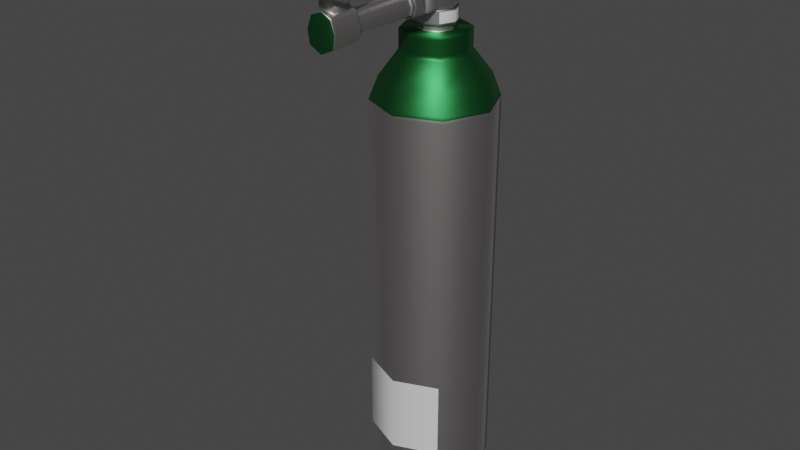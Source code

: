 # Source: oxigenio.blend  (saved by Blender 3.0.42; exported with 4.5.12 LTS)
import bpy
from mathutils import Matrix  # noqa: F401  (used for matrix-valued properties, if any)

bpy.ops.wm.read_factory_settings(use_empty=True)
scene = bpy.context.scene
scene.name = 'Scene'

# ---- collections
col_collection = bpy.data.collections.new('Collection'); scene.collection.children.link(col_collection)

# ---- materials (node trees are filled in below, after node groups)
mat_material_001 = bpy.data.materials.new('Material.001')
mat_material_001.use_transparent_shadow = False
mat_material_002 = bpy.data.materials.new('Material.002')
mat_material_002.use_transparent_shadow = False
mat_material_003 = bpy.data.materials.new('Material.003')
mat_material_003.use_transparent_shadow = False
mat_material_004 = bpy.data.materials.new('Material.004')
mat_material_004.use_transparent_shadow = False

# ---- material node trees
mat_material_001.use_nodes = True; mat_material_001.node_tree.nodes.clear()
_N = mat_material_001.node_tree.nodes; _L = mat_material_001.node_tree.links
n0 = _N.new('ShaderNodeBsdfPrincipled'); n0.name = 'Principled BSDF'; n0.location = (10, 300)
n0.distribution = 'GGX'
n0.subsurface_method = 'RANDOM_WALK_SKIN'
n0.inputs[0].default_value = (0.5382, 0.5067, 0.5067, 1.0)
n0.inputs[1].default_value = 1.0
n0.inputs[3].default_value = 1.45
n0.inputs[27].default_value = (0.0, 0.0, 0.0, 1.0)
n0.inputs[28].default_value = 1.0
n1 = _N.new('ShaderNodeOutputMaterial'); n1.name = 'Material Output'; n1.location = (300, 300)
_L.new(n0.outputs[0], n1.inputs[0])
n1.is_active_output = True
mat_material_002.use_nodes = True; mat_material_002.node_tree.nodes.clear()
_N = mat_material_002.node_tree.nodes; _L = mat_material_002.node_tree.links
n0 = _N.new('ShaderNodeBsdfPrincipled'); n0.name = 'Principled BSDF'; n0.location = (10, 300)
n0.distribution = 'GGX'
n0.subsurface_method = 'RANDOM_WALK_SKIN'
n0.inputs[0].default_value = (0.02753, 0.196, 0.05688, 1.0)
n0.inputs[1].default_value = 1.0
n0.inputs[3].default_value = 1.45
n0.inputs[27].default_value = (0.0, 0.0, 0.0, 1.0)
n0.inputs[28].default_value = 1.0
n1 = _N.new('ShaderNodeOutputMaterial'); n1.name = 'Material Output'; n1.location = (300, 300)
_L.new(n0.outputs[0], n1.inputs[0])
n1.is_active_output = True
mat_material_003.use_nodes = True; mat_material_003.node_tree.nodes.clear()
_N = mat_material_003.node_tree.nodes; _L = mat_material_003.node_tree.links
n0 = _N.new('ShaderNodeBsdfPrincipled'); n0.name = 'Principled BSDF'; n0.location = (10, 300)
n0.distribution = 'GGX'
n0.subsurface_method = 'RANDOM_WALK_SKIN'
n0.inputs[0].default_value = (0.6921, 0.6921, 0.6921, 1.0)
n0.inputs[3].default_value = 1.45
n0.inputs[27].default_value = (0.0, 0.0, 0.0, 1.0)
n0.inputs[28].default_value = 1.0
n1 = _N.new('ShaderNodeOutputMaterial'); n1.name = 'Material Output'; n1.location = (300, 300)
_L.new(n0.outputs[0], n1.inputs[0])
n1.is_active_output = True
mat_material_004.use_nodes = True; mat_material_004.node_tree.nodes.clear()
_N = mat_material_004.node_tree.nodes; _L = mat_material_004.node_tree.links
n0 = _N.new('ShaderNodeBsdfPrincipled'); n0.name = 'Principled BSDF'; n0.location = (10, 300)
n0.distribution = 'GGX'
n0.subsurface_method = 'RANDOM_WALK_SKIN'
n0.inputs[0].default_value = (0.1734, 0.1734, 0.1734, 1.0)
n0.inputs[1].default_value = 1.0
n0.inputs[3].default_value = 1.45
n0.inputs[27].default_value = (0.0, 0.0, 0.0, 1.0)
n0.inputs[28].default_value = 1.0
n1 = _N.new('ShaderNodeOutputMaterial'); n1.name = 'Material Output'; n1.location = (300, 300)
_L.new(n0.outputs[0], n1.inputs[0])
n1.is_active_output = True

# ---- world
world_world = bpy.data.worlds.new('World'); scene.world = world_world
world_world.use_nodes = True; world_world.node_tree.nodes.clear()
_N = world_world.node_tree.nodes; _L = world_world.node_tree.links
n0 = _N.new('ShaderNodeOutputWorld'); n0.name = 'World Output'; n0.location = (300, 300)
n1 = _N.new('ShaderNodeBackground'); n1.name = 'Background'; n1.location = (10, 300)
n1.inputs[0].default_value = (0.05088, 0.05088, 0.05088, 1.0)
_L.new(n1.outputs[0], n0.inputs[0])
n0.is_active_output = True
world_world.color = (0.05088, 0.05088, 0.05088)
world_world.use_sun_shadow = False
world_world.sun_shadow_jitter_overblur = 0.0

# ---- meshes
me_cylinder = bpy.data.meshes.new('Cylinder')
me_cylinder.from_pydata([(0.0, 1.0, -1.375), (0.0, 1.0, 1.0), (0.7049, 0.7071, -1.375), (0.7049, 0.7071, 1.0), (0.9978, -4.371e-08, -1.375), (0.9978, -4.371e-08, 1.0), (0.7049, -0.7071, -1.375), (0.7049, -0.7071, 1.0), (0.0, -1.0, -1.375), (0.0, -1.0, 1.0), (0.3879, 0.3902, 1.279), (0.0, 0.5518, 1.279), (0.5495, -3.141e-08, 1.279), (0.3879, -0.3902, 1.279), (0.0, -0.5518, 1.279), (0.3879, 0.3902, 1.393), (0.0, 0.5518, 1.393), (0.5495, -3.141e-08, 1.393), (0.3879, -0.3902, 1.393), (0.0, -0.5518, 1.393), (0.852, -3.776e-08, 1.136), (0.6018, -0.604, 1.136), (0.0, -0.8542, 1.136), (0.6018, 0.604, 1.136), (0.0, 0.8542, 1.136), (0.2009, 0.2032, 1.393), (0.0, 0.2874, 1.393), (0.2851, -2.35e-08, 1.393), (0.2009, -0.2032, 1.393), (0.0, -0.2874, 1.393), (0.2009, 0.2032, 1.433), (0.0, 0.2874, 1.433), (0.2851, -2.35e-08, 1.433), (0.2009, -0.2032, 1.433), (0.0, -0.2874, 1.433), (0.2394, 0.2416, 1.433), (0.0, 0.3417, 1.433), (0.3394, -2.196e-08, 1.433), (0.2394, -0.2416, 1.433), (0.0, -0.3417, 1.433), (0.2394, 0.2416, 1.512), (0.0, 0.3417, 1.512), (0.3394, -2.196e-08, 1.512), (0.2394, -0.2416, 1.512), (0.0, -0.3417, 1.512), (0.2097, 0.2119, 1.513), (0.0, 0.2997, 1.513), (0.2975, -2.306e-08, 1.513), (0.2097, -0.2119, 1.513), (0.0, -0.2997, 1.513), (0.2097, 0.2119, 1.63), (0.0, 0.2997, 1.63), (0.2975, -2.306e-08, 1.63), (0.2097, -0.2119, 1.63), (0.0, -0.2997, 1.63), (0.259, 0.2613, 1.63), (0.0, 0.3695, 1.63), (0.3672, -2.149e-08, 1.63), (0.259, -0.2613, 1.63), (0.0, -0.3695, 1.63), (0.259, 0.2613, 1.754), (0.0, 0.3695, 1.754), (0.3672, -2.149e-08, 1.754), (0.259, -0.2613, 1.754), (0.0, -0.3695, 1.754), (0.1974, 0.1996, 1.754), (0.0, 0.2823, 1.754), (0.2801, -2.521e-08, 1.754), (0.1974, -0.1996, 1.754), (0.0, -0.2823, 1.754), (0.1974, 0.1996, 1.796), (0.0, 0.2823, 1.796), (0.2801, -2.521e-08, 1.796), (0.1974, -0.1996, 1.796), (0.0, -0.2823, 1.796), (0.3638, 0.3661, 1.796), (0.0, 0.5177, 1.796), (0.5155, -1.051e-08, 1.796), (0.3638, -0.3661, 1.796), (0.0, -0.5177, 1.796), (0.3638, 0.3661, 1.921), (0.0, 0.5177, 1.921), (0.5155, -1.051e-08, 1.921), (0.3638, -0.3661, 1.921), (0.0, -0.5177, 1.921), (0.0, -0.4726, 1.513), (0.2097, -0.4777, 1.513), (0.0, -0.4726, 1.63), (0.1896, -0.4775, 1.623), (0.0, -0.4728, 1.516), (0.198, -0.4776, 1.516), (0.0, -0.4728, 1.627), (0.1779, -0.4774, 1.619), (0.0, -0.5579, 1.516), (0.1985, -0.5826, 1.52), (0.0, -0.5579, 1.627), (0.1789, -0.5676, 1.619), (0.0, -0.5574, 1.501), (0.2188, -0.5667, 1.515), (0.0, -0.5574, 1.637), (0.2034, -0.5659, 1.626), (0.0, -0.7853, 1.498), (0.1922, -0.7809, 1.516), (0.0, -0.7841, 1.637), (0.1889, -0.7859, 1.626), (0.0, -0.786, 1.509), (0.1708, -0.7754, 1.525), (0.0, -0.7848, 1.625), (0.1462, -0.7856, 1.614), (0.2097, -0.2119, 1.572), (0.2097, 0.2119, 1.572), (0.2975, -2.306e-08, 1.572), (0.0, 0.2997, 1.572), (0.2097, -0.4777, 1.572), (0.198, -0.4776, 1.572), (0.198, -0.5627, 1.572), (0.2318, -0.5629, 1.572), (0.2318, -0.7757, 1.572), (0.1891, -0.7754, 1.572), (0.0, 1.0, -1.348), (0.7049, 0.7071, -1.348), (0.9978, -4.371e-08, -1.348), (0.7049, -0.7071, -1.348), (0.0, -1.0, -1.348), (0.0, 1.0, 0.9834), (0.7049, 0.7071, 0.9834), (0.9978, -4.371e-08, 0.9834), (0.7049, -0.7071, 0.9834), (0.0, -1.0, 0.9834), (0.691, -0.6932, 1.018), (0.0, -0.9803, 1.018), (0.0, 0.9803, 1.018), (0.9781, -4.291e-08, 1.018), (0.691, 0.6932, 1.018), (0.5739, -3.192e-08, 1.267), (0.4051, 0.4074, 1.267), (0.4051, -0.4074, 1.267), (0.0, -0.5761, 1.267), (0.0, 0.5761, 1.267), (0.0, -0.5518, 1.291), (0.5495, -3.141e-08, 1.291), (0.3879, -0.3902, 1.291), (0.0, 0.5518, 1.291), (0.3879, 0.3902, 1.291), (0.0, -0.5518, 1.376), (0.5495, -3.141e-08, 1.376), (0.0, 0.5518, 1.376), (0.3879, -0.3902, 1.376), (0.3879, 0.3902, 1.376), (0.2009, 0.2032, 1.404), (0.2851, -2.35e-08, 1.404), (0.0, -0.2874, 1.404), (0.2009, -0.2032, 1.404), (0.0, 0.2874, 1.404), (0.2009, 0.2032, 1.428), (0.0, -0.2874, 1.428), (0.0, 0.2874, 1.428), (0.2851, -2.35e-08, 1.428), (0.2009, -0.2032, 1.428), (0.0, -0.3417, 1.441), (0.3394, -2.196e-08, 1.441), (0.2394, -0.2416, 1.441), (0.0, 0.3417, 1.441), (0.2394, 0.2416, 1.441), (0.0, -0.3417, 1.503), (0.3394, -2.196e-08, 1.503), (0.0, 0.3417, 1.503), (0.2394, -0.2416, 1.503), (0.2394, 0.2416, 1.503), (0.2975, -2.306e-08, 1.528), (0.2097, -0.2119, 1.528), (0.2097, 0.2119, 1.528), (0.0, 0.2997, 1.528), (0.2097, -0.4777, 1.528), (0.198, -0.4776, 1.531), (0.1983, -0.5773, 1.534), (0.2222, -0.5657, 1.53), (0.2026, -0.7795, 1.531), (0.1756, -0.7754, 1.537), (0.2097, -0.2119, 1.623), (0.2097, 0.2119, 1.623), (0.0, 0.2997, 1.623), (0.1922, -0.4775, 1.616), (0.1806, -0.4774, 1.613), (0.1814, -0.567, 1.613), (0.2072, -0.5655, 1.619), (0.1946, -0.7846, 1.619), (0.1519, -0.7843, 1.608), (0.2975, -2.306e-08, 1.623), (0.3672, -2.149e-08, 1.648), (0.259, -0.2613, 1.648), (0.0, 0.3695, 1.648), (0.259, 0.2613, 1.648), (0.0, -0.3695, 1.648), (0.3672, -2.149e-08, 1.739), (0.0, 0.3695, 1.739), (0.259, -0.2613, 1.739), (0.259, 0.2613, 1.739), (0.0, -0.3695, 1.739), (0.0, -0.5177, 1.803), (0.5155, -1.051e-08, 1.803), (0.3638, -0.3661, 1.803), (0.0, 0.5177, 1.803), (0.3638, 0.3661, 1.803), (0.0, -0.5177, 1.906), (0.5155, -1.051e-08, 1.906), (0.0, 0.5177, 1.906), (0.3638, -0.3661, 1.906), (0.3638, 0.3661, 1.906), (0.1974, -0.1996, 1.785), (0.0, -0.2823, 1.785), (0.1974, 0.1996, 1.785), (0.2801, -2.521e-08, 1.785), (0.0, 0.2823, 1.785), (0.1688, -1.883, 1.525), (0.0, -1.887, 1.504), (0.1462, -1.881, 1.611), (0.0, -1.878, 1.625), (0.1891, -1.883, 1.568), (0.1742, -1.883, 1.536), (0.1519, -1.881, 1.605), (0.0, -0.8596, 1.509), (0.0, -0.8579, 1.625), (0.1707, -0.8494, 1.525), (0.1462, -0.8588, 1.614), (0.1891, -0.8494, 1.571), (0.1755, -0.8494, 1.537), (0.1519, -0.8576, 1.608), (0.0, -0.7286, 1.637), (0.1925, -0.7321, 1.626), (0.1987, -0.7285, 1.516), (0.0, -0.7296, 1.499), (0.2318, -0.7237, 1.572), (0.2074, -0.7272, 1.531), (0.1976, -0.731, 1.619), (0.2003, -0.6134, 1.626), (0.0, -0.6066, 1.501), (0.0, -0.6063, 1.637), (0.2131, -0.6129, 1.515), (0.2318, -0.6089, 1.572), (0.218, -0.6118, 1.53), (0.2045, -0.6128, 1.619), (0.0, -0.5221, 1.627), (0.1785, -0.5296, 1.619), (0.1983, -0.5383, 1.518), (0.0, -0.5221, 1.516), (0.198, -0.5268, 1.572), (0.1982, -0.5353, 1.532), (0.1811, -0.5293, 1.613), (0.2097, -0.2581, 1.513), (0.0, -0.3297, 1.513), (0.0, -0.3297, 1.63), (0.2062, -0.258, 1.629), (0.2097, -0.2581, 1.572), (0.2097, -0.2581, 1.528), (0.2066, -0.258, 1.622), (0.0, -1.859, 1.625), (0.0, -1.867, 1.504), (0.1519, -1.862, 1.605), (0.1742, -1.863, 1.536), (0.1891, -1.863, 1.568), (0.1462, -1.862, 1.611), (0.1689, -1.863, 1.525), (0.1748, -1.881, 1.631), (0.2377, -1.883, 1.568), (0.2124, -1.883, 1.514), (0.2034, -1.883, 1.495), (0.0, -1.876, 1.664), (0.1652, -1.881, 1.641), (0.0, -1.89, 1.459), (0.0, -2.37, 1.459), (0.1652, -2.361, 1.641), (0.1748, -2.361, 1.631), (0.0, -2.356, 1.664), (0.2124, -2.363, 1.514), (0.2034, -2.363, 1.495), (0.2377, -2.363, 1.568), (0.0, -1.918, 1.459), (0.1748, -1.909, 1.631), (0.2034, -1.911, 1.495), (0.1652, -1.909, 1.641), (0.0, -1.904, 1.664), (0.2124, -1.911, 1.514), (0.2377, -1.911, 1.568), (0.1344, -1.988, 1.65), (0.1344, -2.28, 1.65), (0.0, -1.985, 1.665), (0.0, -2.277, 1.665), (0.1337, -1.99, 1.741), (0.1337, -2.278, 1.741), (0.0, -1.986, 1.741), (0.0, -2.275, 1.741), (0.1337, -2.278, 1.727), (0.0, -1.986, 1.728), (0.1337, -1.99, 1.727), (0.0, -2.275, 1.728), (0.1344, -1.988, 1.657), (0.0, -2.277, 1.672), (0.1344, -2.28, 1.657), (0.0, -1.985, 1.672), (0.2272, -1.638, 1.878), (0.2272, -1.784, 2.006), (0.2272, -2.138, 2.059), (0.2272, -2.491, 2.006), (0.2272, -2.637, 1.878), (0.2272, -2.491, 1.75), (0.2272, -2.138, 1.697), (0.2272, -1.784, 1.75), (0.0, -1.784, 1.75), (0.0, -2.138, 1.697), (0.0, -2.491, 1.75), (0.0, -2.637, 1.878), (0.0, -2.491, 2.006), (0.0, -2.138, 2.059), (0.0, -1.784, 2.006), (0.0, -1.638, 1.878), (0.2272, -1.707, 1.878), (0.2272, -1.833, 1.988), (0.2272, -2.138, 2.034), (0.2272, -2.442, 1.988), (0.2272, -2.568, 1.878), (0.2272, -2.442, 1.768), (0.2272, -2.138, 1.722), (0.2272, -1.833, 1.768), (0.7049, 0.7071, -0.6552), (0.9978, -4.371e-08, -0.6552), (0.7049, -0.7071, -0.6552), (0.0, -1.0, -0.6552), (0.0, 1.0, -0.6552), (0.7049, 0.7071, -1.125), (0.9978, -4.371e-08, -1.125), (0.7049, -0.7071, -1.125), (0.0, -1.0, -1.125), (0.0, 1.0, -1.125), (0.17, -1.738, 1.878), (0.1662, -1.746, 1.878), (0.1662, -1.858, 1.976), (0.17, -1.855, 1.98), (0.17, -2.138, 2.023), (0.1662, -2.138, 2.018), (0.1662, -2.417, 1.976), (0.17, -2.42, 1.98), (0.1662, -2.529, 1.878), (0.17, -2.537, 1.878), (0.17, -2.42, 1.775), (0.1662, -2.417, 1.78), (0.1662, -2.138, 1.738), (0.17, -2.138, 1.733), (0.1662, -1.858, 1.78), (0.17, -1.855, 1.775), (0.1748, -2.395, 1.631), (0.173, -2.397, 1.629), (0.2347, -2.399, 1.567), (0.2377, -2.397, 1.568), (0.2124, -2.397, 1.514), (0.2102, -2.399, 1.515), (0.2017, -2.399, 1.497), (0.2034, -2.397, 1.495), (0.0, -2.392, 1.662), (-3.929e-09, -2.39, 1.664), (0.1641, -2.397, 1.638), (0.1652, -2.395, 1.641), (0.0, -2.404, 1.459), (1.863e-09, -2.406, 1.462)], [], [(124, 1, 3, 125), (125, 3, 5, 126), (126, 5, 7, 127), (127, 7, 9, 128), (136, 134, 12, 13), (137, 136, 13, 14), (134, 135, 10, 12), (135, 138, 11, 10), (15, 16, 26, 25), (147, 145, 17, 18), (148, 146, 16, 15), (144, 147, 18, 19), (145, 148, 15, 17), (133, 131, 24, 23), (132, 133, 23, 20), (130, 129, 21, 22), (129, 132, 20, 21), (157, 154, 30, 32), (19, 18, 28, 29), (17, 15, 25, 27), (18, 17, 27, 28), (158, 157, 32, 33), (154, 156, 31, 30), (155, 158, 33, 34), (34, 33, 38, 39), (32, 30, 35, 37), (33, 32, 37, 38), (30, 31, 36, 35), (167, 165, 42, 43), (168, 166, 41, 40), (164, 167, 43, 44), (165, 168, 40, 42), (43, 42, 47, 48), (40, 41, 46, 45), (44, 43, 48, 49), (42, 40, 45, 47), (252, 251, 87, 88), (188, 180, 50, 52), (250, 249, 86, 85), (179, 188, 52, 53), (180, 181, 51, 50), (196, 194, 62, 63), (54, 53, 58, 59), (52, 50, 55, 57), (53, 52, 57, 58), (50, 51, 56, 55), (197, 195, 61, 60), (198, 196, 63, 64), (194, 197, 60, 62), (210, 209, 73, 74), (63, 62, 67, 68), (60, 61, 66, 65), (64, 63, 68, 69), (62, 60, 65, 67), (212, 211, 70, 72), (209, 212, 72, 73), (211, 213, 71, 70), (74, 73, 78, 79), (72, 70, 75, 77), (73, 72, 77, 78), (70, 71, 76, 75), (207, 205, 82, 83), (208, 206, 81, 80), (204, 207, 83, 84), (205, 208, 80, 82), (182, 88, 92, 183), (255, 252, 88, 182), (243, 242, 95, 96), (88, 87, 91, 92), (85, 86, 90, 89), (245, 244, 94, 93), (248, 243, 96, 184), (231, 230, 102, 101), (229, 228, 103, 104), (96, 95, 99, 100), (93, 94, 98, 97), (184, 96, 100, 185), (234, 229, 104, 186), (104, 103, 107, 108), (101, 102, 106, 105), (186, 104, 108, 187), (177, 117, 118, 178), (233, 232, 117, 177), (175, 115, 116, 176), (247, 246, 115, 175), (254, 253, 113, 173), (173, 113, 114, 174), (171, 172, 112, 110), (170, 169, 111, 109), (169, 171, 110, 111), (80, 81, 84, 83, 82), (0, 2, 4, 6, 8), (6, 122, 123, 8), (4, 121, 122, 6), (2, 120, 121, 4), (0, 119, 120, 2), (326, 127, 128, 327), (325, 126, 127, 326), (324, 125, 126, 325), (328, 124, 125, 324), (7, 5, 132, 129), (9, 7, 129, 130), (5, 3, 133, 132), (3, 1, 131, 133), (23, 24, 138, 135), (20, 23, 135, 134), (22, 21, 136, 137), (21, 20, 134, 136), (12, 10, 143, 140), (14, 13, 141, 139), (10, 11, 142, 143), (13, 12, 140, 141), (140, 143, 148, 145), (139, 141, 147, 144), (143, 142, 146, 148), (141, 140, 145, 147), (29, 28, 152, 151), (25, 26, 153, 149), (28, 27, 150, 152), (27, 25, 149, 150), (151, 152, 158, 155), (149, 153, 156, 154), (152, 150, 157, 158), (150, 149, 154, 157), (37, 35, 163, 160), (39, 38, 161, 159), (35, 36, 162, 163), (38, 37, 160, 161), (160, 163, 168, 165), (159, 161, 167, 164), (163, 162, 166, 168), (161, 160, 165, 167), (47, 45, 171, 169), (48, 47, 169, 170), (45, 46, 172, 171), (86, 173, 174, 90), (249, 254, 173, 86), (244, 247, 175, 94), (94, 175, 176, 98), (230, 233, 177, 102), (102, 177, 178, 106), (117, 186, 187, 118), (232, 234, 186, 117), (115, 184, 185, 116), (246, 248, 184, 115), (253, 255, 182, 113), (113, 182, 183, 114), (110, 112, 181, 180), (109, 111, 188, 179), (111, 110, 180, 188), (57, 55, 192, 189), (59, 58, 190, 193), (55, 56, 191, 192), (58, 57, 189, 190), (189, 192, 197, 194), (193, 190, 196, 198), (192, 191, 195, 197), (190, 189, 194, 196), (77, 75, 203, 200), (79, 78, 201, 199), (75, 76, 202, 203), (78, 77, 200, 201), (200, 203, 208, 205), (199, 201, 207, 204), (203, 202, 206, 208), (201, 200, 205, 207), (65, 66, 213, 211), (68, 67, 212, 209), (67, 65, 211, 212), (69, 68, 209, 210), (260, 258, 220, 218), (262, 259, 219, 214), (259, 260, 218, 219), (261, 256, 217, 216), (257, 262, 214, 215), (258, 261, 216, 220), (187, 108, 224, 227), (105, 106, 223, 221), (108, 107, 222, 224), (178, 118, 225, 226), (106, 178, 226, 223), (118, 187, 227, 225), (239, 241, 234, 232), (238, 240, 233, 230), (240, 239, 232, 233), (241, 235, 229, 234), (235, 237, 228, 229), (236, 238, 230, 231), (97, 98, 238, 236), (100, 99, 237, 235), (185, 100, 235, 241), (176, 116, 239, 240), (98, 176, 240, 238), (116, 185, 241, 239), (114, 183, 248, 246), (90, 174, 247, 244), (174, 114, 246, 247), (183, 92, 243, 248), (89, 90, 244, 245), (92, 91, 242, 243), (109, 179, 255, 253), (48, 170, 254, 249), (170, 109, 253, 254), (179, 53, 252, 255), (49, 48, 249, 250), (53, 54, 251, 252), (221, 223, 262, 257), (226, 225, 260, 259), (227, 224, 261, 258), (224, 222, 256, 261), (223, 226, 259, 262), (225, 227, 258, 260), (219, 218, 264, 265), (274, 276, 353, 354), (218, 220, 263, 264), (220, 216, 268, 263), (216, 217, 267, 268), (214, 219, 265, 266), (215, 214, 266, 269), (272, 271, 361, 350), (270, 275, 357, 362), (271, 273, 359, 361), (275, 274, 354, 357), (352, 351, 360, 358, 363, 356, 355), (283, 278, 272, 276), (282, 283, 276, 274), (277, 279, 275, 270), (279, 282, 274, 275), (271, 280, 284, 285), (278, 280, 271, 272), (263, 268, 280, 278), (268, 267, 281, 280), (266, 265, 282, 279), (269, 266, 279, 277), (265, 264, 283, 282), (264, 263, 278, 283), (294, 293, 290, 288), (280, 281, 286, 284), (273, 271, 285, 287), (288, 290, 291, 289), (295, 292, 289, 291), (292, 294, 288, 289), (298, 296, 294, 292), (297, 298, 292, 295), (296, 299, 293, 294), (284, 286, 299, 296), (287, 285, 298, 297), (285, 284, 296, 298), (310, 311, 304, 305), (315, 308, 307, 300), (312, 313, 302, 303), (309, 310, 305, 306), (314, 315, 300, 301), (311, 312, 303, 304), (313, 314, 301, 302), (308, 309, 306, 307), (302, 301, 317, 318), (320, 319, 341, 343), (307, 306, 322, 323), (303, 302, 318, 319), (304, 303, 319, 320), (300, 307, 323, 316), (306, 305, 321, 322), (301, 300, 316, 317), (305, 304, 320, 321), (316, 323, 349, 334), (321, 320, 343, 344), (323, 322, 347, 349), (336, 335, 348, 346, 345, 342, 340, 339), (318, 317, 337, 338), (322, 321, 344, 347), (319, 318, 338, 341), (333, 328, 324, 329), (329, 324, 325, 330), (330, 325, 326, 331), (331, 326, 327, 332), (122, 331, 332, 123), (121, 330, 331, 122), (120, 329, 330, 121), (119, 333, 329, 120), (337, 334, 335, 336), (341, 338, 339, 340), (347, 344, 345, 346), (338, 337, 336, 339), (343, 341, 340, 342), (344, 343, 342, 345), (349, 347, 346, 348), (334, 349, 348, 335), (317, 316, 334, 337), (351, 352, 353, 350), (355, 356, 357, 354), (352, 355, 354, 353), (358, 360, 361, 359), (356, 363, 362, 357), (360, 351, 350, 361), (276, 272, 350, 353)])
me_cylinder.polygons.foreach_set('use_smooth', [True] * 296)
me_cylinder.polygons.foreach_set('material_index', [0, 0, 0, 0, 1, 1, 1, 1, 1, 1, 1, 1, 1, 1, 1, 1, 1, 0, 1, 1, 1, 0, 0, 0, 3, 3, 3, 3, 0, 0, 0, 0, 3, 3, 3, 3, 0, 0, 0, 0, 0, 0, 0, 0, 0, 0, 0, 0, 0, 0, 3, 3, 3, 3, 0, 0, 0, 3, 3, 3, 3, 0, 0, 0, 0, 0, 0, 0, 0, 0, 0, 0, 0, 0, 3, 3, 3, 0, 3, 3, 3, 3, 0, 3, 0, 0, 0, 0, 0, 0, 0, 0, 0, 0, 0, 0, 0, 0, 0, 0, 1, 1, 1, 1, 1, 1, 1, 1, 1, 1, 1, 1, 1, 1, 1, 1, 0, 0, 0, 0, 0, 0, 0, 0, 0, 0, 0, 0, 2, 0, 0, 2, 0, 0, 0, 0, 0, 0, 3, 0, 3, 3, 0, 3, 0, 0, 0, 0, 0, 0, 0, 0, 0, 0, 0, 0, 0, 0, 0, 0, 0, 0, 2, 0, 0, 2, 0, 0, 0, 0, 0, 0, 0, 0, 0, 0, 0, 0, 0, 0, 0, 0, 0, 0, 0, 0, 0, 0, 0, 0, 0, 0, 0, 0, 0, 0, 0, 0, 0, 0, 0, 0, 0, 0, 0, 0, 0, 0, 0, 0, 0, 0, 3, 0, 3, 3, 3, 3, 3, 0, 0, 0, 0, 1, 0, 0, 0, 0, 0, 0, 0, 0, 0, 0, 0, 0, 0, 0, 0, 0, 0, 0, 0, 0, 0, 0, 0, 0, 0, 0, 0, 0, 0, 0, 0, 0, 0, 0, 0, 0, 0, 0, 0, 0, 0, 0, 0, 0, 2, 0, 0, 0, 0, 0, 0, 2, 0, 0, 0, 0, 2, 2, 2, 2, 2, 2, 2, 2, 0, 1, 1, 1, 1, 1, 1, 0])
_uv = me_cylinder.uv_layers.new(name='UVMap')
_uv.uv.foreach_set('vector', [1.0, 0.9965, 1.0, 1.0, 0.875, 1.0, 0.875, 0.9965, 0.875, 0.9965, 0.875, 1.0, 0.75, 1.0, 0.75, 0.9965, 0.75, 0.9965, 0.75, 1.0, 0.625, 1.0, 0.625, 0.9965, 0.625, 0.9965, 0.625, 1.0, 0.5, 1.0, 0.5, 0.9965, 0.625, 1.0, 0.75, 1.0, 0.75, 1.0, 0.625, 1.0, 0.5, 1.0, 0.625, 1.0, 0.625, 1.0, 0.5, 1.0, 0.75, 1.0, 0.875, 1.0, 0.875, 1.0, 0.75, 1.0, 0.875, 1.0, 1.0, 1.0, 1.0, 1.0, 0.875, 1.0, 0.875, 1.0, 1.0, 1.0, 1.0, 1.0, 0.875, 1.0, 0.625, 1.0, 0.75, 1.0, 0.75, 1.0, 0.625, 1.0, 0.875, 1.0, 1.0, 1.0, 1.0, 1.0, 0.875, 1.0, 0.5, 1.0, 0.625, 1.0, 0.625, 1.0, 0.5, 1.0, 0.75, 1.0, 0.875, 1.0, 0.875, 1.0, 0.75, 1.0, 0.875, 1.0, 1.0, 1.0, 1.0, 1.0, 0.875, 1.0, 0.75, 1.0, 0.875, 1.0, 0.875, 1.0, 0.75, 1.0, 0.5, 1.0, 0.625, 1.0, 0.625, 1.0, 0.5, 1.0, 0.625, 1.0, 0.75, 1.0, 0.75, 1.0, 0.625, 1.0, 0.75, 1.0, 0.875, 1.0, 0.875, 1.0, 0.75, 1.0, 0.5, 1.0, 0.625, 1.0, 0.625, 1.0, 0.5, 1.0, 0.75, 1.0, 0.875, 1.0, 0.875, 1.0, 0.75, 1.0, 0.625, 1.0, 0.75, 1.0, 0.75, 1.0, 0.625, 1.0, 0.625, 1.0, 0.75, 1.0, 0.75, 1.0, 0.625, 1.0, 0.875, 1.0, 1.0, 1.0, 1.0, 1.0, 0.875, 1.0, 0.5, 1.0, 0.625, 1.0, 0.625, 1.0, 0.5, 1.0, 0.5, 1.0, 0.625, 1.0, 0.625, 1.0, 0.5, 1.0, 0.75, 1.0, 0.875, 1.0, 0.875, 1.0, 0.75, 1.0, 0.625, 1.0, 0.75, 1.0, 0.75, 1.0, 0.625, 1.0, 0.875, 1.0, 1.0, 1.0, 1.0, 1.0, 0.875, 1.0, 0.625, 1.0, 0.75, 1.0, 0.75, 1.0, 0.625, 1.0, 0.875, 1.0, 1.0, 1.0, 1.0, 1.0, 0.875, 1.0, 0.5, 1.0, 0.625, 1.0, 0.625, 1.0, 0.5, 1.0, 0.75, 1.0, 0.875, 1.0, 0.875, 1.0, 0.75, 1.0, 0.625, 1.0, 0.75, 1.0, 0.75, 1.0, 0.625, 1.0, 0.875, 1.0, 1.0, 1.0, 1.0, 1.0, 0.875, 1.0, 0.5, 1.0, 0.625, 1.0, 0.625, 1.0, 0.5, 1.0, 0.75, 1.0, 0.875, 1.0, 0.875, 1.0, 0.75, 1.0, 0.625, 1.0, 0.5, 1.0, 0.5, 1.0, 0.625, 1.0, 0.75, 1.0, 0.875, 1.0, 0.875, 1.0, 0.75, 1.0, 0.5, 1.0, 0.625, 1.0, 0.625, 1.0, 0.5, 1.0, 0.625, 1.0, 0.75, 1.0, 0.75, 1.0, 0.625, 1.0, 0.875, 1.0, 1.0, 1.0, 1.0, 1.0, 0.875, 1.0, 0.625, 1.0, 0.75, 1.0, 0.75, 1.0, 0.625, 1.0, 0.5, 1.0, 0.625, 1.0, 0.625, 1.0, 0.5, 1.0, 0.75, 1.0, 0.875, 1.0, 0.875, 1.0, 0.75, 1.0, 0.625, 1.0, 0.75, 1.0, 0.75, 1.0, 0.625, 1.0, 0.875, 1.0, 1.0, 1.0, 1.0, 1.0, 0.875, 1.0, 0.875, 1.0, 1.0, 1.0, 1.0, 1.0, 0.875, 1.0, 0.5, 1.0, 0.625, 1.0, 0.625, 1.0, 0.5, 1.0, 0.75, 1.0, 0.875, 1.0, 0.875, 1.0, 0.75, 1.0, 0.5, 1.0, 0.625, 1.0, 0.625, 1.0, 0.5, 1.0, 0.625, 1.0, 0.75, 1.0, 0.75, 1.0, 0.625, 1.0, 0.875, 1.0, 1.0, 1.0, 1.0, 1.0, 0.875, 1.0, 0.5, 1.0, 0.625, 1.0, 0.625, 1.0, 0.5, 1.0, 0.75, 1.0, 0.875, 1.0, 0.875, 1.0, 0.75, 1.0, 0.75, 1.0, 0.875, 1.0, 0.875, 1.0, 0.75, 1.0, 0.625, 1.0, 0.75, 1.0, 0.75, 1.0, 0.625, 1.0, 0.875, 1.0, 1.0, 1.0, 1.0, 1.0, 0.875, 1.0, 0.5, 1.0, 0.625, 1.0, 0.625, 1.0, 0.5, 1.0, 0.75, 1.0, 0.875, 1.0, 0.875, 1.0, 0.75, 1.0, 0.625, 1.0, 0.75, 1.0, 0.75, 1.0, 0.625, 1.0, 0.875, 1.0, 1.0, 1.0, 1.0, 1.0, 0.875, 1.0, 0.625, 1.0, 0.75, 1.0, 0.75, 1.0, 0.625, 1.0, 0.875, 1.0, 1.0, 1.0, 1.0, 1.0, 0.875, 1.0, 0.5, 1.0, 0.625, 1.0, 0.625, 1.0, 0.5, 1.0, 0.75, 1.0, 0.875, 1.0, 0.875, 1.0, 0.75, 1.0, 0.625, 1.0, 0.625, 1.0, 0.625, 1.0, 0.625, 1.0, 0.625, 1.0, 0.625, 1.0, 0.625, 1.0, 0.625, 1.0, 0.625, 1.0, 0.5, 1.0, 0.5, 1.0, 0.625, 1.0, 0.625, 1.0, 0.5, 1.0, 0.5, 1.0, 0.625, 1.0, 0.5, 1.0, 0.625, 1.0, 0.625, 1.0, 0.5, 1.0, 0.5, 1.0, 0.625, 1.0, 0.625, 1.0, 0.5, 1.0, 0.625, 1.0, 0.625, 1.0, 0.625, 1.0, 0.625, 1.0, 0.5, 1.0, 0.625, 1.0, 0.625, 1.0, 0.5, 1.0, 0.625, 1.0, 0.5, 1.0, 0.5, 1.0, 0.625, 1.0, 0.625, 1.0, 0.5, 1.0, 0.5, 1.0, 0.625, 1.0, 0.5, 1.0, 0.625, 1.0, 0.625, 1.0, 0.5, 1.0, 0.625, 1.0, 0.625, 1.0, 0.625, 1.0, 0.625, 1.0, 0.625, 1.0, 0.625, 1.0, 0.625, 1.0, 0.625, 1.0, 0.625, 1.0, 0.5, 1.0, 0.5, 1.0, 0.625, 1.0, 0.5, 1.0, 0.625, 1.0, 0.625, 1.0, 0.5, 1.0, 0.625, 1.0, 0.625, 1.0, 0.625, 1.0, 0.625, 1.0, 0.625, 1.0, 0.625, 1.0, 0.625, 1.0, 0.625, 1.0, 0.625, 1.0, 0.625, 1.0, 0.625, 1.0, 0.625, 1.0, 0.625, 1.0, 0.625, 1.0, 0.625, 1.0, 0.625, 1.0, 0.625, 1.0, 0.625, 1.0, 0.625, 1.0, 0.625, 1.0, 0.625, 1.0, 0.625, 1.0, 0.625, 1.0, 0.625, 1.0, 0.625, 1.0, 0.625, 1.0, 0.625, 1.0, 0.625, 1.0, 0.875, 1.0, 1.0, 1.0, 1.0, 1.0, 0.875, 1.0, 0.625, 1.0, 0.75, 1.0, 0.75, 1.0, 0.625, 1.0, 0.75, 1.0, 0.875, 1.0, 0.875, 1.0, 0.75, 1.0, 0.875, 1.0, 1.0, 1.0, 0.5, 1.0, 0.625, 1.0, 0.75, 1.0, 1.0, 0.5, 0.875, 0.5, 0.75, 0.5, 0.625, 0.5, 0.5, 0.5, 0.625, 0.5, 0.625, 0.5058, 0.5, 0.5058, 0.5, 0.5, 0.75, 0.5, 0.75, 0.5058, 0.625, 0.5058, 0.625, 0.5, 0.875, 0.5, 0.875, 0.5058, 0.75, 0.5058, 0.75, 0.5, 1.0, 0.5, 1.0, 0.5058, 0.875, 0.5058, 0.875, 0.5, 0.625, 0.6515, 0.625, 0.9965, 0.5, 0.9965, 0.5, 0.6515, 0.75, 0.6515, 0.75, 0.9965, 0.625, 0.9965, 0.625, 0.6515, 0.875, 0.6515, 0.875, 0.9965, 0.75, 0.9965, 0.75, 0.6515, 1.0, 0.6515, 1.0, 0.9965, 0.875, 0.9965, 0.875, 0.6515, 0.625, 1.0, 0.75, 1.0, 0.75, 1.0, 0.625, 1.0, 0.5, 1.0, 0.625, 1.0, 0.625, 1.0, 0.5, 1.0, 0.75, 1.0, 0.875, 1.0, 0.875, 1.0, 0.75, 1.0, 0.875, 1.0, 1.0, 1.0, 1.0, 1.0, 0.875, 1.0, 0.875, 1.0, 1.0, 1.0, 1.0, 1.0, 0.875, 1.0, 0.75, 1.0, 0.875, 1.0, 0.875, 1.0, 0.75, 1.0, 0.5, 1.0, 0.625, 1.0, 0.625, 1.0, 0.5, 1.0, 0.625, 1.0, 0.75, 1.0, 0.75, 1.0, 0.625, 1.0, 0.75, 1.0, 0.875, 1.0, 0.875, 1.0, 0.75, 1.0, 0.5, 1.0, 0.625, 1.0, 0.625, 1.0, 0.5, 1.0, 0.875, 1.0, 1.0, 1.0, 1.0, 1.0, 0.875, 1.0, 0.625, 1.0, 0.75, 1.0, 0.75, 1.0, 0.625, 1.0, 0.75, 1.0, 0.875, 1.0, 0.875, 1.0, 0.75, 1.0, 0.5, 1.0, 0.625, 1.0, 0.625, 1.0, 0.5, 1.0, 0.875, 1.0, 1.0, 1.0, 1.0, 1.0, 0.875, 1.0, 0.625, 1.0, 0.75, 1.0, 0.75, 1.0, 0.625, 1.0, 0.5, 1.0, 0.625, 1.0, 0.625, 1.0, 0.5, 1.0, 0.875, 1.0, 1.0, 1.0, 1.0, 1.0, 0.875, 1.0, 0.625, 1.0, 0.75, 1.0, 0.75, 1.0, 0.625, 1.0, 0.75, 1.0, 0.875, 1.0, 0.875, 1.0, 0.75, 1.0, 0.5, 1.0, 0.625, 1.0, 0.625, 1.0, 0.5, 1.0, 0.875, 1.0, 1.0, 1.0, 1.0, 1.0, 0.875, 1.0, 0.625, 1.0, 0.75, 1.0, 0.75, 1.0, 0.625, 1.0, 0.75, 1.0, 0.875, 1.0, 0.875, 1.0, 0.75, 1.0, 0.75, 1.0, 0.875, 1.0, 0.875, 1.0, 0.75, 1.0, 0.5, 1.0, 0.625, 1.0, 0.625, 1.0, 0.5, 1.0, 0.875, 1.0, 1.0, 1.0, 1.0, 1.0, 0.875, 1.0, 0.625, 1.0, 0.75, 1.0, 0.75, 1.0, 0.625, 1.0, 0.75, 1.0, 0.875, 1.0, 0.875, 1.0, 0.75, 1.0, 0.5, 1.0, 0.625, 1.0, 0.625, 1.0, 0.5, 1.0, 0.875, 1.0, 1.0, 1.0, 1.0, 1.0, 0.875, 1.0, 0.625, 1.0, 0.75, 1.0, 0.75, 1.0, 0.625, 1.0, 0.75, 1.0, 0.875, 1.0, 0.875, 1.0, 0.75, 1.0, 0.625, 1.0, 0.75, 1.0, 0.75, 1.0, 0.625, 1.0, 0.875, 1.0, 1.0, 1.0, 1.0, 1.0, 0.875, 1.0, 0.625, 1.0, 0.625, 1.0, 0.625, 1.0, 0.625, 1.0, 0.625, 1.0, 0.625, 1.0, 0.625, 1.0, 0.625, 1.0, 0.625, 1.0, 0.625, 1.0, 0.625, 1.0, 0.625, 1.0, 0.625, 1.0, 0.625, 1.0, 0.625, 1.0, 0.625, 1.0, 0.625, 1.0, 0.625, 1.0, 0.625, 1.0, 0.625, 1.0, 0.625, 1.0, 0.625, 1.0, 0.625, 1.0, 0.625, 1.0, 0.625, 1.0, 0.625, 1.0, 0.625, 1.0, 0.625, 1.0, 0.625, 1.0, 0.625, 1.0, 0.625, 1.0, 0.625, 1.0, 0.625, 1.0, 0.625, 1.0, 0.625, 1.0, 0.625, 1.0, 0.625, 1.0, 0.625, 1.0, 0.625, 1.0, 0.625, 1.0, 0.625, 1.0, 0.625, 1.0, 0.625, 1.0, 0.625, 1.0, 0.625, 1.0, 0.625, 1.0, 0.625, 1.0, 0.625, 1.0, 0.875, 1.0, 1.0, 1.0, 1.0, 1.0, 0.875, 1.0, 0.625, 1.0, 0.75, 1.0, 0.75, 1.0, 0.625, 1.0, 0.75, 1.0, 0.875, 1.0, 0.875, 1.0, 0.75, 1.0, 0.75, 1.0, 0.875, 1.0, 0.875, 1.0, 0.75, 1.0, 0.5, 1.0, 0.625, 1.0, 0.625, 1.0, 0.5, 1.0, 0.875, 1.0, 1.0, 1.0, 1.0, 1.0, 0.875, 1.0, 0.625, 1.0, 0.75, 1.0, 0.75, 1.0, 0.625, 1.0, 0.75, 1.0, 0.875, 1.0, 0.875, 1.0, 0.75, 1.0, 0.5, 1.0, 0.625, 1.0, 0.625, 1.0, 0.5, 1.0, 0.875, 1.0, 1.0, 1.0, 1.0, 1.0, 0.875, 1.0, 0.625, 1.0, 0.75, 1.0, 0.75, 1.0, 0.625, 1.0, 0.75, 1.0, 0.875, 1.0, 0.875, 1.0, 0.75, 1.0, 0.5, 1.0, 0.625, 1.0, 0.625, 1.0, 0.5, 1.0, 0.875, 1.0, 1.0, 1.0, 1.0, 1.0, 0.875, 1.0, 0.625, 1.0, 0.75, 1.0, 0.75, 1.0, 0.625, 1.0, 0.75, 1.0, 0.875, 1.0, 0.875, 1.0, 0.75, 1.0, 0.5, 1.0, 0.625, 1.0, 0.625, 1.0, 0.5, 1.0, 0.875, 1.0, 1.0, 1.0, 1.0, 1.0, 0.875, 1.0, 0.625, 1.0, 0.75, 1.0, 0.75, 1.0, 0.625, 1.0, 0.875, 1.0, 1.0, 1.0, 1.0, 1.0, 0.875, 1.0, 0.625, 1.0, 0.75, 1.0, 0.75, 1.0, 0.625, 1.0, 0.75, 1.0, 0.875, 1.0, 0.875, 1.0, 0.75, 1.0, 0.5, 1.0, 0.625, 1.0, 0.625, 1.0, 0.5, 1.0, 0.625, 1.0, 0.625, 1.0, 0.625, 1.0, 0.625, 1.0, 0.625, 1.0, 0.625, 1.0, 0.625, 1.0, 0.625, 1.0, 0.625, 1.0, 0.625, 1.0, 0.625, 1.0, 0.625, 1.0, 0.625, 1.0, 0.5, 1.0, 0.5, 1.0, 0.625, 1.0, 0.5, 1.0, 0.625, 1.0, 0.625, 1.0, 0.5, 1.0, 0.625, 1.0, 0.625, 1.0, 0.625, 1.0, 0.625, 1.0, 0.625, 1.0, 0.625, 1.0, 0.625, 1.0, 0.625, 1.0, 0.5, 1.0, 0.625, 1.0, 0.625, 1.0, 0.5, 1.0, 0.625, 1.0, 0.5, 1.0, 0.5, 1.0, 0.625, 1.0, 0.625, 1.0, 0.625, 1.0, 0.625, 1.0, 0.625, 1.0, 0.625, 1.0, 0.625, 1.0, 0.625, 1.0, 0.625, 1.0, 0.625, 1.0, 0.625, 1.0, 0.625, 1.0, 0.625, 1.0, 0.625, 1.0, 0.625, 1.0, 0.625, 1.0, 0.625, 1.0, 0.625, 1.0, 0.625, 1.0, 0.625, 1.0, 0.625, 1.0, 0.625, 1.0, 0.625, 1.0, 0.625, 1.0, 0.625, 1.0, 0.625, 1.0, 0.625, 1.0, 0.625, 1.0, 0.625, 1.0, 0.625, 1.0, 0.5, 1.0, 0.5, 1.0, 0.625, 1.0, 0.5, 1.0, 0.625, 1.0, 0.625, 1.0, 0.5, 1.0, 0.5, 1.0, 0.625, 1.0, 0.625, 1.0, 0.5, 1.0, 0.625, 1.0, 0.5, 1.0, 0.5, 1.0, 0.625, 1.0, 0.625, 1.0, 0.625, 1.0, 0.625, 1.0, 0.625, 1.0, 0.625, 1.0, 0.625, 1.0, 0.625, 1.0, 0.625, 1.0, 0.625, 1.0, 0.625, 1.0, 0.625, 1.0, 0.625, 1.0, 0.625, 1.0, 0.625, 1.0, 0.625, 1.0, 0.625, 1.0, 0.625, 1.0, 0.625, 1.0, 0.625, 1.0, 0.625, 1.0, 0.625, 1.0, 0.625, 1.0, 0.625, 1.0, 0.625, 1.0, 0.625, 1.0, 0.625, 1.0, 0.625, 1.0, 0.625, 1.0, 0.625, 1.0, 0.625, 1.0, 0.625, 1.0, 0.625, 1.0, 0.5, 1.0, 0.625, 1.0, 0.625, 1.0, 0.5, 1.0, 0.625, 1.0, 0.5, 1.0, 0.5, 1.0, 0.625, 1.0, 0.625, 1.0, 0.625, 1.0, 0.625, 1.0, 0.625, 1.0, 0.625, 1.0, 0.625, 1.0, 0.625, 1.0, 0.625, 1.0, 0.625, 1.0, 0.625, 1.0, 0.625, 1.0, 0.625, 1.0, 0.625, 1.0, 0.625, 1.0, 0.625, 1.0, 0.625, 1.0, 0.5, 1.0, 0.625, 1.0, 0.625, 1.0, 0.5, 1.0, 0.625, 1.0, 0.5, 1.0, 0.5, 1.0, 0.625, 1.0, 0.5, 1.0, 0.625, 1.0, 0.625, 1.0, 0.5, 1.0, 0.625, 1.0, 0.625, 1.0, 0.625, 1.0, 0.625, 1.0, 0.625, 1.0, 0.625, 1.0, 0.625, 1.0, 0.625, 1.0, 0.625, 1.0, 0.5, 1.0, 0.5, 1.0, 0.625, 1.0, 0.625, 1.0, 0.625, 1.0, 0.625, 1.0, 0.625, 1.0, 0.625, 1.0, 0.625, 1.0, 0.625, 1.0, 0.625, 1.0, 0.625, 1.0, 0.625, 1.0, 0.625, 1.0, 0.625, 1.0, 0.625, 1.0, 0.625, 1.0, 0.625, 1.0, 0.625, 1.0, 0.625, 1.0, 0.625, 1.0, 0.625, 1.0, 0.625, 1.0, 0.625, 1.0, 0.625, 1.0, 0.625, 1.0, 0.625, 1.0, 0.625, 1.0, 0.5, 1.0, 0.5, 1.0, 0.625, 1.0, 0.625, 1.0, 0.625, 1.0, 0.625, 1.0, 0.625, 1.0, 0.5, 1.0, 0.625, 1.0, 0.625, 1.0, 0.5, 1.0, 0.625, 1.0, 0.625, 1.0, 0.625, 1.0, 0.625, 1.0, 0.5, 1.0, 0.625, 1.0, 0.625, 1.0, 0.5, 1.0, 0.625, 1.0, 0.5, 1.0, 0.5, 1.0, 0.625, 1.0, 0.625, 1.0, 0.625, 1.0, 0.625, 1.0, 0.625, 1.0, 0.6244, 1.0, 0.6235, 1.0, 0.6231, 1.0, 0.5, 1.0, 0.5, 1.0, 0.6236, 1.0, 0.6239, 1.0, 0.625, 1.0, 0.625, 1.0, 0.625, 1.0, 0.625, 1.0, 0.625, 1.0, 0.625, 1.0, 0.625, 1.0, 0.625, 1.0, 0.5, 1.0, 0.625, 1.0, 0.625, 1.0, 0.5, 1.0, 0.625, 1.0, 0.625, 1.0, 0.625, 1.0, 0.625, 1.0, 0.625, 1.0, 0.625, 1.0, 0.625, 1.0, 0.625, 1.0, 0.625, 1.0, 0.625, 1.0, 0.625, 1.0, 0.625, 1.0, 0.625, 1.0, 0.625, 1.0, 0.625, 1.0, 0.625, 1.0, 0.625, 1.0, 0.5, 1.0, 0.5, 1.0, 0.625, 1.0, 0.625, 1.0, 0.625, 1.0, 0.625, 1.0, 0.625, 1.0, 0.5, 1.0, 0.625, 1.0, 0.625, 1.0, 0.5, 1.0, 0.625, 1.0, 0.625, 1.0, 0.625, 1.0, 0.625, 1.0, 0.625, 1.0, 0.625, 1.0, 0.625, 1.0, 0.625, 1.0, 0.625, 1.0, 0.5, 1.0, 0.5, 1.0, 0.625, 1.0, 0.625, 1.0, 0.5, 1.0, 0.5, 1.0, 0.625, 1.0, 0.5, 1.0, 0.625, 1.0, 0.625, 1.0, 0.5, 1.0, 0.625, 1.0, 0.5, 1.0, 0.5, 1.0, 0.625, 1.0, 0.5, 1.0, 0.625, 1.0, 0.625, 1.0, 0.5, 1.0, 0.625, 1.0, 0.625, 1.0, 0.625, 1.0, 0.625, 1.0, 0.625, 1.0, 0.625, 1.0, 0.625, 1.0, 0.625, 1.0, 0.5, 1.0, 0.625, 1.0, 0.625, 1.0, 0.5, 1.0, 0.625, 1.0, 0.5, 1.0, 0.5, 1.0, 0.625, 1.0, 0.625, 1.0, 0.5, 1.0, 0.5, 1.0, 0.625, 1.0, 0.5, 1.0, 0.625, 1.0, 0.625, 1.0, 0.5, 1.0, 0.625, 1.0, 0.625, 1.0, 0.625, 1.0, 0.625, 1.0, 0.0, 0.0, 0.0, 0.0, 0.0, 0.0, 0.0, 0.0, 0.0, 0.0, 0.0, 0.0, 0.0, 0.0, 0.0, 0.0, 0.0, 0.0, 0.0, 0.0, 0.0, 0.0, 0.0, 0.0, 0.0, 0.0, 0.0, 0.0, 0.0, 0.0, 0.0, 0.0, 0.0, 0.0, 0.0, 0.0, 0.0, 0.0, 0.0, 0.0, 0.0, 0.0, 0.0, 0.0, 0.0, 0.0, 0.0, 0.0, 0.0, 0.0, 0.0, 0.0, 0.0, 0.0, 0.0, 0.0, 0.0, 0.0, 0.0, 0.0, 0.0, 0.0, 0.0, 0.0, 0.0, 0.0, 0.0, 0.0, 0.0, 0.0, 0.0, 0.0, 0.0, 0.0, 0.0, 0.0, 0.0, 0.0, 0.0, 0.0, 0.0, 0.0, 0.0, 0.0, 0.0, 0.0, 0.0, 0.0, 0.0, 0.0, 0.0, 0.0, 0.0, 0.0, 0.0, 0.0, 0.0, 0.0, 0.0, 0.0, 0.0, 0.0, 0.0, 0.0, 0.0, 0.0, 0.0, 0.0, 0.0, 0.0, 0.0, 0.0, 0.0, 0.0, 0.0, 0.0, 0.0, 0.0, 0.0, 0.0, 0.0, 0.0, 0.0, 0.0, 0.0, 0.0, 0.0, 0.0, 0.0, 0.0, 0.0, 0.0, 0.0, 0.0, 0.0, 0.0, 0.0, 0.0, 0.0, 0.0, 0.0, 0.0, 0.0, 0.0, 0.0, 0.0, 0.0, 0.0, 0.0, 0.0, 0.0, 0.0, 0.0, 0.0, 0.0, 0.0, 0.0, 0.0, 0.0, 0.0, 0.0, 0.0, 0.0, 0.0, 0.0, 0.0, 0.0, 0.0, 0.0, 0.0, 0.0, 0.0, 0.0, 0.0, 0.0, 0.0, 0.0, 0.0, 0.0, 0.0, 0.0, 0.0, 0.0, 0.0, 0.0, 0.0, 0.0, 0.0, 0.0, 0.0, 0.0, 0.0, 0.0, 0.0, 0.0, 0.0, 0.0, 0.0, 0.0, 0.0, 1.0, 0.5527, 1.0, 0.6515, 0.875, 0.6515, 0.875, 0.5527, 0.875, 0.5527, 0.875, 0.6515, 0.75, 0.6515, 0.75, 0.5527, 0.75, 0.5527, 0.75, 0.6515, 0.625, 0.6515, 0.625, 0.5527, 0.625, 0.5527, 0.625, 0.6515, 0.5, 0.6515, 0.5, 0.5527, 0.625, 0.5058, 0.625, 0.5527, 0.5, 0.5527, 0.5, 0.5058, 0.75, 0.5058, 0.75, 0.5527, 0.625, 0.5527, 0.625, 0.5058, 0.875, 0.5058, 0.875, 0.5527, 0.75, 0.5527, 0.75, 0.5058, 1.0, 0.5058, 1.0, 0.5527, 0.875, 0.5527, 0.875, 0.5058, 0.0, 0.0, 0.0, 0.0, 0.0, 0.0, 0.0, 0.0, 0.0, 0.0, 0.0, 0.0, 0.0, 0.0, 0.0, 0.0, 0.0, 0.0, 0.0, 0.0, 0.0, 0.0, 0.0, 0.0, 0.0, 0.0, 0.0, 0.0, 0.0, 0.0, 0.0, 0.0, 0.0, 0.0, 0.0, 0.0, 0.0, 0.0, 0.0, 0.0, 0.0, 0.0, 0.0, 0.0, 0.0, 0.0, 0.0, 0.0, 0.0, 0.0, 0.0, 0.0, 0.0, 0.0, 0.0, 0.0, 0.0, 0.0, 0.0, 0.0, 0.0, 0.0, 0.0, 0.0, 0.0, 0.0, 0.0, 0.0, 0.0, 0.0, 0.0, 0.0, 0.6235, 1.0, 0.6244, 1.0, 0.625, 1.0, 0.625, 1.0, 0.6239, 1.0, 0.6236, 1.0, 0.625, 1.0, 0.625, 1.0, 0.6244, 1.0, 0.6239, 1.0, 0.625, 1.0, 0.625, 1.0, 0.5, 1.0, 0.6231, 1.0, 0.625, 1.0, 0.5, 1.0, 0.6236, 1.0, 0.5, 1.0, 0.5, 1.0, 0.625, 1.0, 0.6231, 1.0, 0.6235, 1.0, 0.625, 1.0, 0.625, 1.0, 0.625, 1.0, 0.625, 1.0, 0.625, 1.0, 0.625, 1.0])
me_cylinder.materials.append(mat_material_001)
me_cylinder.materials.append(mat_material_002)
me_cylinder.materials.append(mat_material_003)
me_cylinder.materials.append(mat_material_004)
me_cylinder.use_remesh_fix_poles = True
me_cylinder.use_remesh_preserve_attributes = False
me_cylinder.update()

# ---- objects
ob_cylinder = bpy.data.objects.new('Cylinder', me_cylinder)

# ---- transforms, parenting, visibility, modifiers, constraints
ob_cylinder.location = (0.0, 0.0, 3.457)
ob_cylinder.scale = (1.0, 1.0, 2.76)
_m = ob_cylinder.modifiers.new('Mirror', 'MIRROR')
_m.use_clip = True

# ---- collection membership
col_collection.objects.link(ob_cylinder)

# ---- scene / render settings (as saved in the file)
scene.frame_start = 1; scene.frame_end = 250; scene.frame_set(3)
scene.render.engine = 'BLENDER_EEVEE_NEXT'
scene.cycles.sampling_pattern = 'TABULATED_SOBOL'
scene.cycles.use_light_tree = False
scene.view_settings.view_transform = 'Filmic'
bpy.context.view_layer.update()

# ---- added for rendering (the .blend has no active camera and no usable light): camera, sun
cam_auto = bpy.data.cameras.new('AutoCamera')
cam_auto.lens = 50.0
cam_auto.sensor_width = 36.0
cam_auto.clip_end = 1000.0
ob_auto_camera = bpy.data.objects.new('AutoCamera', cam_auto)
scene.collection.objects.link(ob_auto_camera)
ob_auto_camera.location = (9.57153, -12.3046, 12.0584)
ob_auto_camera.rotation_euler = (1.09748, -7.21219e-08, 0.694738)
scene.camera = ob_auto_camera
light_auto_sun = bpy.data.lights.new('AutoSun', 'SUN')
light_auto_sun.energy = 3.0
light_auto_sun.angle = 0.0523599
ob_auto_sun = bpy.data.objects.new('AutoSun', light_auto_sun)
scene.collection.objects.link(ob_auto_sun)
ob_auto_sun.rotation_euler = (0.872665, 0.174533, 0.523599)
bpy.context.view_layer.update()
